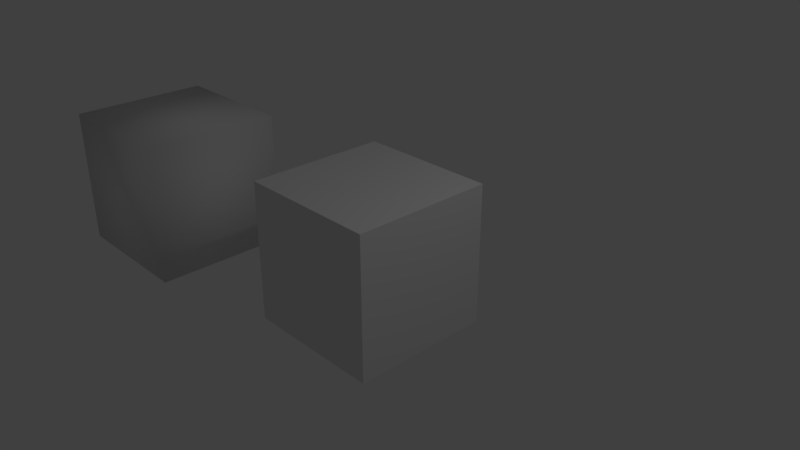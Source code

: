 # Source: soft_and_autosmooth_hard_lighting_cube.blend  (saved by Blender 2.79.0; exported with 4.5.12 LTS)
import bpy
from mathutils import Matrix  # noqa: F401  (used for matrix-valued properties, if any)

bpy.ops.wm.read_factory_settings(use_empty=True)
scene = bpy.context.scene
scene.name = 'Scene'

# ---- collections
col_collection_1 = bpy.data.collections.new('Collection 1'); scene.collection.children.link(col_collection_1)

# ---- node groups
ng_auto_smooth = bpy.data.node_groups.new('Auto Smooth', 'GeometryNodeTree')
_s = ng_auto_smooth.interface.new_socket(name='Geometry', in_out='OUTPUT', socket_type='NodeSocketGeometry')
_s = ng_auto_smooth.interface.new_socket(name='Geometry', in_out='INPUT', socket_type='NodeSocketGeometry')
_s = ng_auto_smooth.interface.new_socket(name='Angle', in_out='INPUT', socket_type='NodeSocketFloat')
_s.subtype = 'ANGLE'
_s.min_value = 0.0
_s.max_value = 3.142
ng_auto_smooth.is_modifier = True
_N = ng_auto_smooth.nodes; _L = ng_auto_smooth.links
n0 = _N.new('NodeGroupOutput'); n0.name = 'Group Output'; n0.location = (480, -100)
n1 = _N.new('NodeGroupInput'); n1.name = 'Group Input'; n1.location = (-420, -300)
n2 = _N.new('NodeGroupInput'); n2.name = 'Group Input.001'; n2.location = (-60, -100)
n3 = _N.new('GeometryNodeSetShadeSmooth'); n3.name = 'Set Shade Smooth'; n3.location = (120, -100)
n3.domain = 'EDGE'
n4 = _N.new('GeometryNodeSetShadeSmooth'); n4.name = 'Set Shade Smooth.001'; n4.location = (300, -100)
n5 = _N.new('GeometryNodeInputMeshEdgeAngle'); n5.name = 'Edge Angle'; n5.location = (-420, -220)
n6 = _N.new('GeometryNodeInputEdgeSmooth'); n6.name = 'Is Edge Smooth'; n6.location = (-60, -160)
n7 = _N.new('GeometryNodeInputShadeSmooth'); n7.name = 'Is Face Smooth'; n7.location = (-240, -340)
n8 = _N.new('FunctionNodeBooleanMath'); n8.name = 'Boolean Math'; n8.location = (-60, -220)
n9 = _N.new('FunctionNodeCompare'); n9.name = 'Compare'; n9.location = (-240, -180)
n9.operation = 'LESS_EQUAL'
_L.new(n5.outputs[0], n9.inputs[0])
_L.new(n4.outputs[0], n0.inputs[0])
_L.new(n1.outputs[1], n9.inputs[1])
_L.new(n9.outputs[0], n8.inputs[0])
_L.new(n7.outputs[0], n8.inputs[1])
_L.new(n2.outputs[0], n3.inputs[0])
_L.new(n6.outputs[0], n3.inputs[1])
_L.new(n3.outputs[0], n4.inputs[0])
_L.new(n8.outputs[0], n3.inputs[2])
n0.is_active_output = True

# ---- world
world_world = bpy.data.worlds.new('World'); scene.world = world_world
world_world.color = (0.05088, 0.05088, 0.05088)
world_world.use_sun_shadow = False
world_world.sun_shadow_jitter_overblur = 0.0
world_world.cycles.sampling_method = 'MANUAL'

# ---- cameras
cam_camera = bpy.data.cameras.new('Camera')
cam_camera.clip_end = 100.0
cam_camera.lens = 35.0
cam_camera.sensor_width = 32.0
cam_camera.sensor_height = 18.0
cam_camera.ortho_scale = 7.314
cam_camera.dof.focus_distance = 0.0
cam_camera.dof.aperture_fstop = 128.0

# ---- lights
light_lamp = bpy.data.lights.new('Lamp', 'POINT')
light_lamp.transmission_factor = 0.0
light_lamp.cutoff_distance = 30.0
light_lamp.energy = 100.0
light_lamp.shadow_buffer_clip_start = 1.001
light_lamp.shadow_soft_size = 0.1
light_lamp.shadow_maximum_resolution = 0.006
light_lamp.use_absolute_resolution = True

# ---- meshes
me_cube_001 = bpy.data.meshes.new('Cube.001')
me_cube_001.from_pydata([(-1.0, -1.0, -1.0), (-1.0, -1.0, 1.0), (-1.0, 1.0, -1.0), (-1.0, 1.0, 1.0), (1.0, -1.0, -1.0), (1.0, -1.0, 1.0), (1.0, 1.0, -1.0), (1.0, 1.0, 1.0)], [], [(0, 1, 3, 2), (2, 3, 7, 6), (6, 7, 5, 4), (4, 5, 1, 0), (2, 6, 4, 0), (7, 3, 1, 5)])
me_cube_001.polygons.foreach_set('use_smooth', [True] * 6)
me_cube_001.use_remesh_preserve_volume = False
me_cube_001.use_remesh_preserve_attributes = False
me_cube_001.use_mirror_vertex_groups = False
me_cube_001.update()
me_cube = bpy.data.meshes.new('Cube')
me_cube.from_pydata([(1.0, 1.0, -1.0), (-1.0, 1.0, -1.0), (1.0, -1.0, -1.0), (1.0, 1.0, 1.0), (-1.0, -1.0, -1.0), (1.0, -1.0, 1.0), (-1.0, -1.0, 1.0), (-1.0, 1.0, 1.0)], [], [(0, 2, 4, 1), (3, 7, 6, 5), (0, 3, 5, 2), (2, 5, 6, 4), (4, 6, 7, 1), (3, 0, 1, 7)])
me_cube.polygons.foreach_set('use_smooth', [True] * 6)
me_cube.use_remesh_preserve_volume = False
me_cube.use_remesh_preserve_attributes = False
me_cube.use_mirror_vertex_groups = False
me_cube.update()

# ---- objects
ob_soft_cube = bpy.data.objects.new('soft_cube', me_cube_001)
ob_hard_cube = bpy.data.objects.new('hard_cube', me_cube)
ob_lamp = bpy.data.objects.new('Lamp', light_lamp)
ob_camera = bpy.data.objects.new('Camera', cam_camera)

# ---- transforms, parenting, visibility, modifiers, constraints
ob_soft_cube.location = (-3.602, -0.5711, 0.0958)
ob_soft_cube.lineart.crease_threshold = 0.0
ob_hard_cube.location = (0.0, 0.0, 0.0)
ob_hard_cube.lock_rotations_4d = False
ob_hard_cube.empty_display_type = 'ARROWS'
ob_hard_cube.lineart.crease_threshold = 0.0
_m = ob_hard_cube.modifiers.new('Auto Smooth', 'NODES')
_m.node_group = ng_auto_smooth
_gi = [s.identifier for s in ng_auto_smooth.interface.items_tree if s.item_type == 'SOCKET' and s.in_out == 'INPUT']
_m[_gi[1]] = 0.7854  # Angle
ob_lamp.location = (4.076, 1.005, 5.904)
ob_lamp.rotation_euler = (0.6503, 0.05522, 1.866)
ob_lamp.lock_rotations_4d = False
ob_lamp.empty_display_type = 'ARROWS'
ob_lamp.color = (0.0, 0.0, 0.0, 0.0)
ob_lamp.lineart.crease_threshold = 0.0
ob_camera.location = (7.481, -6.508, 5.344)
ob_camera.rotation_euler = (1.109, 0.0, 0.8149)
ob_camera.lock_rotations_4d = False
ob_camera.empty_display_type = 'ARROWS'
ob_camera.color = (0.0, 0.0, 0.0, 0.0)
ob_camera.display_type = 'WIRE'
ob_camera.lineart.crease_threshold = 0.0

# ---- collection membership
col_collection_1.objects.link(ob_soft_cube)
col_collection_1.objects.link(ob_hard_cube)
col_collection_1.objects.link(ob_lamp)
col_collection_1.objects.link(ob_camera)

# ---- scene / render settings (as saved in the file)
scene.camera = ob_camera
scene.frame_start = 1; scene.frame_end = 250; scene.frame_set(1)
scene.render.engine = 'BLENDER_EEVEE_NEXT'
scene.render.resolution_percentage = 50
scene.render.dither_intensity = 0.0
scene.cycles.use_denoising = False
scene.cycles.samples = 128
scene.cycles.sampling_pattern = 'TABULATED_SOBOL'
scene.cycles.use_adaptive_sampling = False
scene.cycles.use_light_tree = False
scene.cycles.blur_glossy = 0.0
scene.cycles.sample_clamp_indirect = 0.0
scene.view_settings.view_transform = 'Standard'
bpy.context.view_layer.update()
